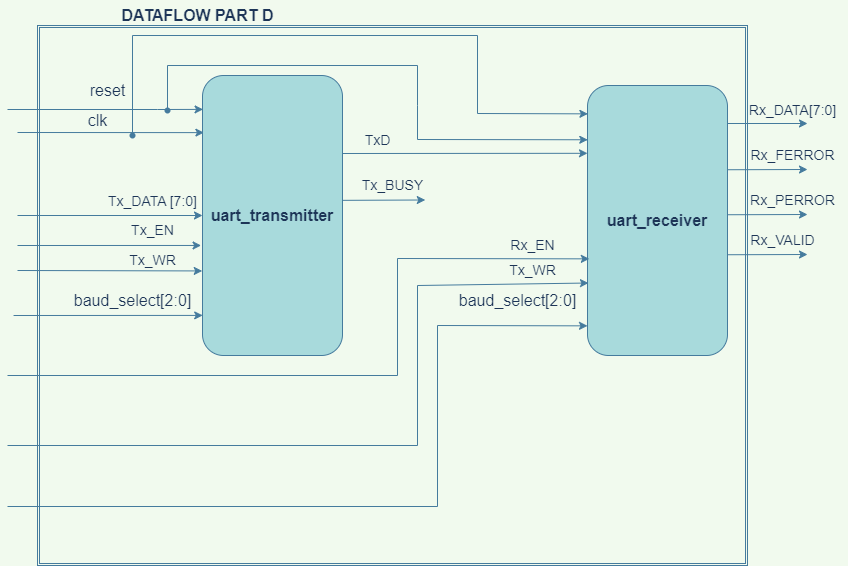

The diagram above was exported from draw.io. Its source (the exported page's mxGraphModel, read from the mxfile embedded in the PNG):
<mxGraphModel dx="2310" dy="770" grid="1" gridSize="10" guides="1" tooltips="1" connect="1" arrows="1" fold="1" page="1" pageScale="1" pageWidth="827" pageHeight="1169" background="#F1FAEE" math="0" shadow="0">
  <root>
    <mxCell id="WIyWlLk6GJQsqaUBKTNV-0" />
    <mxCell id="WIyWlLk6GJQsqaUBKTNV-1" parent="WIyWlLk6GJQsqaUBKTNV-0" />
    <mxCell id="IXWlxhwTO-NlBcDfF1Ea-4" value="&lt;b&gt;&lt;font style=&quot;font-size: 16px;&quot;&gt;DATAFLOW PART D&lt;/font&gt;&lt;/b&gt;" style="text;html=1;align=center;verticalAlign=middle;resizable=0;points=[];autosize=1;strokeColor=none;fillColor=none;fontColor=#1D3557;" vertex="1" parent="WIyWlLk6GJQsqaUBKTNV-1">
      <mxGeometry x="40" y="15" width="180" height="30" as="geometry" />
    </mxCell>
    <mxCell id="IXWlxhwTO-NlBcDfF1Ea-5" value="&lt;b&gt;&lt;font style=&quot;font-size: 16px;&quot;&gt;uart_transmitter&lt;/font&gt;&lt;/b&gt;" style="rounded=1;whiteSpace=wrap;html=1;strokeColor=#457B9D;fontColor=#1D3557;fillColor=#A8DADC;" vertex="1" parent="WIyWlLk6GJQsqaUBKTNV-1">
      <mxGeometry x="135" y="90" width="140" height="280" as="geometry" />
    </mxCell>
    <mxCell id="IXWlxhwTO-NlBcDfF1Ea-6" value="" style="endArrow=classic;html=1;rounded=0;strokeColor=#457B9D;fontSize=16;fontColor=#1D3557;fillColor=#A8DADC;entryX=0;entryY=0.5;entryDx=0;entryDy=0;labelBackgroundColor=#F1FAEE;" edge="1" parent="WIyWlLk6GJQsqaUBKTNV-1" target="IXWlxhwTO-NlBcDfF1Ea-5">
      <mxGeometry width="50" height="50" relative="1" as="geometry">
        <mxPoint x="-50" y="230" as="sourcePoint" />
        <mxPoint x="-85" y="150" as="targetPoint" />
      </mxGeometry>
    </mxCell>
    <mxCell id="IXWlxhwTO-NlBcDfF1Ea-7" value="&lt;span style=&quot;font-size: 14px;&quot;&gt;Tx_DATA [7:0]&lt;/span&gt;" style="text;html=1;align=center;verticalAlign=middle;resizable=0;points=[];autosize=1;strokeColor=none;fillColor=none;fontSize=16;fontColor=#1D3557;" vertex="1" parent="WIyWlLk6GJQsqaUBKTNV-1">
      <mxGeometry x="30" y="200" width="110" height="30" as="geometry" />
    </mxCell>
    <mxCell id="IXWlxhwTO-NlBcDfF1Ea-8" value="" style="endArrow=classic;html=1;rounded=0;strokeColor=#457B9D;fontSize=14;fontColor=#1D3557;fillColor=#A8DADC;entryX=-0.01;entryY=0.607;entryDx=0;entryDy=0;entryPerimeter=0;labelBackgroundColor=#F1FAEE;" edge="1" parent="WIyWlLk6GJQsqaUBKTNV-1" target="IXWlxhwTO-NlBcDfF1Ea-5">
      <mxGeometry width="50" height="50" relative="1" as="geometry">
        <mxPoint x="-50" y="260" as="sourcePoint" />
        <mxPoint x="-85" y="150" as="targetPoint" />
      </mxGeometry>
    </mxCell>
    <mxCell id="IXWlxhwTO-NlBcDfF1Ea-9" value="Tx_EN" style="text;html=1;align=center;verticalAlign=middle;resizable=0;points=[];autosize=1;strokeColor=none;fillColor=none;fontSize=14;fontColor=#1D3557;" vertex="1" parent="WIyWlLk6GJQsqaUBKTNV-1">
      <mxGeometry x="50" y="230" width="70" height="30" as="geometry" />
    </mxCell>
    <mxCell id="IXWlxhwTO-NlBcDfF1Ea-10" value="" style="endArrow=classic;html=1;rounded=0;strokeColor=#457B9D;fontSize=14;fontColor=#1D3557;fillColor=#A8DADC;entryX=-0.002;entryY=0.698;entryDx=0;entryDy=0;entryPerimeter=0;labelBackgroundColor=#F1FAEE;" edge="1" parent="WIyWlLk6GJQsqaUBKTNV-1" target="IXWlxhwTO-NlBcDfF1Ea-5">
      <mxGeometry width="50" height="50" relative="1" as="geometry">
        <mxPoint x="-50" y="285" as="sourcePoint" />
        <mxPoint x="135" y="300" as="targetPoint" />
      </mxGeometry>
    </mxCell>
    <mxCell id="IXWlxhwTO-NlBcDfF1Ea-11" value="Tx_WR" style="text;html=1;align=center;verticalAlign=middle;resizable=0;points=[];autosize=1;strokeColor=none;fillColor=none;fontSize=14;fontColor=#1D3557;" vertex="1" parent="WIyWlLk6GJQsqaUBKTNV-1">
      <mxGeometry x="50" y="260" width="70" height="30" as="geometry" />
    </mxCell>
    <mxCell id="IXWlxhwTO-NlBcDfF1Ea-12" value="" style="endArrow=classic;html=1;rounded=0;strokeColor=#457B9D;fontSize=14;fontColor=#1D3557;fillColor=#A8DADC;entryX=-0.003;entryY=0.135;entryDx=0;entryDy=0;entryPerimeter=0;labelBackgroundColor=#F1FAEE;" edge="1" parent="WIyWlLk6GJQsqaUBKTNV-1">
      <mxGeometry width="50" height="50" relative="1" as="geometry">
        <mxPoint x="275.45" y="168" as="sourcePoint" />
        <mxPoint x="519.9999999999998" y="167.79999999999995" as="targetPoint" />
      </mxGeometry>
    </mxCell>
    <mxCell id="IXWlxhwTO-NlBcDfF1Ea-13" value="TxD" style="text;html=1;align=center;verticalAlign=middle;resizable=0;points=[];autosize=1;strokeColor=none;fillColor=none;fontSize=14;fontColor=#1D3557;" vertex="1" parent="WIyWlLk6GJQsqaUBKTNV-1">
      <mxGeometry x="285.45" y="140" width="50" height="30" as="geometry" />
    </mxCell>
    <mxCell id="IXWlxhwTO-NlBcDfF1Ea-14" value="" style="endArrow=classic;html=1;rounded=0;strokeColor=#457B9D;fontSize=14;fontColor=#1D3557;fillColor=#A8DADC;exitX=0.994;exitY=0.303;exitDx=0;exitDy=0;exitPerimeter=0;entryX=0.904;entryY=0.983;entryDx=0;entryDy=0;entryPerimeter=0;labelBackgroundColor=#F1FAEE;" edge="1" parent="WIyWlLk6GJQsqaUBKTNV-1" target="IXWlxhwTO-NlBcDfF1Ea-15">
      <mxGeometry width="50" height="50" relative="1" as="geometry">
        <mxPoint x="274.61000000000007" y="214.84000000000003" as="sourcePoint" />
        <mxPoint x="355.45" y="214" as="targetPoint" />
      </mxGeometry>
    </mxCell>
    <mxCell id="IXWlxhwTO-NlBcDfF1Ea-15" value="Tx_BUSY" style="text;html=1;align=center;verticalAlign=middle;resizable=0;points=[];autosize=1;strokeColor=none;fillColor=none;fontSize=14;fontColor=#1D3557;" vertex="1" parent="WIyWlLk6GJQsqaUBKTNV-1">
      <mxGeometry x="285.45" y="185" width="80" height="30" as="geometry" />
    </mxCell>
    <mxCell id="IXWlxhwTO-NlBcDfF1Ea-16" value="&lt;font style=&quot;font-size: 16px;&quot;&gt;reset&lt;/font&gt;" style="text;html=1;align=center;verticalAlign=middle;resizable=0;points=[];autosize=1;strokeColor=none;fillColor=none;fontColor=#1D3557;" vertex="1" parent="WIyWlLk6GJQsqaUBKTNV-1">
      <mxGeometry x="10" y="90" width="60" height="30" as="geometry" />
    </mxCell>
    <mxCell id="IXWlxhwTO-NlBcDfF1Ea-17" value="clk" style="text;html=1;align=center;verticalAlign=middle;resizable=0;points=[];autosize=1;strokeColor=none;fillColor=none;fontSize=16;fontColor=#1D3557;" vertex="1" parent="WIyWlLk6GJQsqaUBKTNV-1">
      <mxGeometry x="10" y="120" width="40" height="30" as="geometry" />
    </mxCell>
    <mxCell id="IXWlxhwTO-NlBcDfF1Ea-18" value="" style="endArrow=classic;html=1;rounded=0;fontSize=16;entryX=0.93;entryY=0.997;entryDx=0;entryDy=0;entryPerimeter=0;startArrow=none;fillColor=#A8DADC;strokeColor=#457B9D;fontColor=#1D3557;labelBackgroundColor=#F1FAEE;" edge="1" parent="WIyWlLk6GJQsqaUBKTNV-1">
      <mxGeometry width="50" height="50" relative="1" as="geometry">
        <mxPoint x="-53.95061728395062" y="330" as="sourcePoint" />
        <mxPoint x="135.20000000000027" y="329.9100000000001" as="targetPoint" />
      </mxGeometry>
    </mxCell>
    <mxCell id="IXWlxhwTO-NlBcDfF1Ea-20" value="" style="endArrow=classic;html=1;rounded=0;fontSize=16;entryX=0.004;entryY=0.121;entryDx=0;entryDy=0;entryPerimeter=0;fillColor=#A8DADC;strokeColor=#457B9D;fontColor=#1D3557;labelBackgroundColor=#F1FAEE;" edge="1" parent="WIyWlLk6GJQsqaUBKTNV-1" target="IXWlxhwTO-NlBcDfF1Ea-5">
      <mxGeometry width="50" height="50" relative="1" as="geometry">
        <mxPoint x="-60" y="124" as="sourcePoint" />
        <mxPoint x="440" y="250" as="targetPoint" />
        <Array as="points">
          <mxPoint x="90" y="124" />
        </Array>
      </mxGeometry>
    </mxCell>
    <mxCell id="IXWlxhwTO-NlBcDfF1Ea-21" value="" style="endArrow=classic;html=1;rounded=0;fontSize=16;entryX=0.01;entryY=0.204;entryDx=0;entryDy=0;entryPerimeter=0;fillColor=#A8DADC;strokeColor=#457B9D;fontColor=#1D3557;labelBackgroundColor=#F1FAEE;" edge="1" parent="WIyWlLk6GJQsqaUBKTNV-1" target="IXWlxhwTO-NlBcDfF1Ea-5">
      <mxGeometry width="50" height="50" relative="1" as="geometry">
        <mxPoint x="-50" y="147" as="sourcePoint" />
        <mxPoint x="440" y="250" as="targetPoint" />
      </mxGeometry>
    </mxCell>
    <mxCell id="IXWlxhwTO-NlBcDfF1Ea-23" value="baud_select[2:0]" style="text;html=1;align=center;verticalAlign=middle;resizable=0;points=[];autosize=1;strokeColor=none;fillColor=none;fontSize=16;fontColor=#1D3557;" vertex="1" parent="WIyWlLk6GJQsqaUBKTNV-1">
      <mxGeometry x="-5" y="300" width="140" height="30" as="geometry" />
    </mxCell>
    <mxCell id="IXWlxhwTO-NlBcDfF1Ea-25" value="&lt;b&gt;&lt;font style=&quot;font-size: 16px;&quot;&gt;uart_receiver&lt;/font&gt;&lt;/b&gt;" style="rounded=1;whiteSpace=wrap;html=1;strokeColor=#457B9D;fontColor=#1D3557;fillColor=#A8DADC;" vertex="1" parent="WIyWlLk6GJQsqaUBKTNV-1">
      <mxGeometry x="520" y="100" width="140" height="270" as="geometry" />
    </mxCell>
    <mxCell id="IXWlxhwTO-NlBcDfF1Ea-26" value="" style="endArrow=classic;html=1;rounded=0;strokeColor=#457B9D;fontSize=14;fontColor=#1D3557;fillColor=#A8DADC;labelBackgroundColor=#F1FAEE;" edge="1" parent="WIyWlLk6GJQsqaUBKTNV-1">
      <mxGeometry width="50" height="50" relative="1" as="geometry">
        <mxPoint x="660" y="138" as="sourcePoint" />
        <mxPoint x="740" y="138" as="targetPoint" />
      </mxGeometry>
    </mxCell>
    <mxCell id="IXWlxhwTO-NlBcDfF1Ea-27" value="Rx_DATA[7:0]" style="text;html=1;align=center;verticalAlign=middle;resizable=0;points=[];autosize=1;strokeColor=none;fillColor=none;fontSize=14;fontColor=#1D3557;" vertex="1" parent="WIyWlLk6GJQsqaUBKTNV-1">
      <mxGeometry x="670" y="110" width="110" height="30" as="geometry" />
    </mxCell>
    <mxCell id="IXWlxhwTO-NlBcDfF1Ea-28" value="" style="endArrow=classic;html=1;rounded=0;strokeColor=#457B9D;fontSize=14;fontColor=#1D3557;fillColor=#A8DADC;exitX=1.001;exitY=0.312;exitDx=0;exitDy=0;exitPerimeter=0;labelBackgroundColor=#F1FAEE;" edge="1" parent="WIyWlLk6GJQsqaUBKTNV-1" source="IXWlxhwTO-NlBcDfF1Ea-25">
      <mxGeometry width="50" height="50" relative="1" as="geometry">
        <mxPoint x="360" y="210" as="sourcePoint" />
        <mxPoint x="740" y="184" as="targetPoint" />
      </mxGeometry>
    </mxCell>
    <mxCell id="IXWlxhwTO-NlBcDfF1Ea-29" value="Rx_FERROR" style="text;html=1;align=center;verticalAlign=middle;resizable=0;points=[];autosize=1;strokeColor=none;fillColor=none;fontSize=14;fontColor=#1D3557;" vertex="1" parent="WIyWlLk6GJQsqaUBKTNV-1">
      <mxGeometry x="670" y="155" width="110" height="30" as="geometry" />
    </mxCell>
    <mxCell id="IXWlxhwTO-NlBcDfF1Ea-30" value="" style="endArrow=classic;html=1;rounded=0;strokeColor=#457B9D;fontSize=14;fontColor=#1D3557;fillColor=#A8DADC;exitX=1.001;exitY=0.312;exitDx=0;exitDy=0;exitPerimeter=0;labelBackgroundColor=#F1FAEE;" edge="1" parent="WIyWlLk6GJQsqaUBKTNV-1">
      <mxGeometry width="50" height="50" relative="1" as="geometry">
        <mxPoint x="660.1399999999999" y="229.24" as="sourcePoint" />
        <mxPoint x="740" y="229" as="targetPoint" />
      </mxGeometry>
    </mxCell>
    <mxCell id="IXWlxhwTO-NlBcDfF1Ea-31" value="Rx_PERROR" style="text;html=1;align=center;verticalAlign=middle;resizable=0;points=[];autosize=1;strokeColor=none;fillColor=none;fontSize=14;fontColor=#1D3557;" vertex="1" parent="WIyWlLk6GJQsqaUBKTNV-1">
      <mxGeometry x="670" y="200" width="110" height="30" as="geometry" />
    </mxCell>
    <mxCell id="IXWlxhwTO-NlBcDfF1Ea-32" value="" style="endArrow=classic;html=1;rounded=0;strokeColor=#457B9D;fontSize=14;fontColor=#1D3557;fillColor=#A8DADC;exitX=1.001;exitY=0.312;exitDx=0;exitDy=0;exitPerimeter=0;labelBackgroundColor=#F1FAEE;" edge="1" parent="WIyWlLk6GJQsqaUBKTNV-1">
      <mxGeometry width="50" height="50" relative="1" as="geometry">
        <mxPoint x="660.1399999999999" y="269.24" as="sourcePoint" />
        <mxPoint x="740" y="269" as="targetPoint" />
      </mxGeometry>
    </mxCell>
    <mxCell id="IXWlxhwTO-NlBcDfF1Ea-33" value="Rx_VALID" style="text;html=1;align=center;verticalAlign=middle;resizable=0;points=[];autosize=1;strokeColor=none;fillColor=none;fontSize=14;fontColor=#1D3557;" vertex="1" parent="WIyWlLk6GJQsqaUBKTNV-1">
      <mxGeometry x="670" y="240" width="90" height="30" as="geometry" />
    </mxCell>
    <mxCell id="IXWlxhwTO-NlBcDfF1Ea-35" value="" style="endArrow=classic;html=1;rounded=0;fontSize=16;entryX=0.002;entryY=0.201;entryDx=0;entryDy=0;entryPerimeter=0;startArrow=none;strokeColor=#457B9D;fontColor=#1D3557;labelBackgroundColor=#F1FAEE;" edge="1" parent="WIyWlLk6GJQsqaUBKTNV-1" source="IXWlxhwTO-NlBcDfF1Ea-38" target="IXWlxhwTO-NlBcDfF1Ea-25">
      <mxGeometry width="50" height="50" relative="1" as="geometry">
        <mxPoint x="100" y="130" as="sourcePoint" />
        <mxPoint x="320" y="240" as="targetPoint" />
        <Array as="points">
          <mxPoint x="100" y="80" />
          <mxPoint x="350" y="80" />
          <mxPoint x="350" y="120" />
          <mxPoint x="350" y="154" />
        </Array>
      </mxGeometry>
    </mxCell>
    <mxCell id="IXWlxhwTO-NlBcDfF1Ea-38" value="" style="shape=waypoint;sketch=0;fillStyle=solid;size=6;pointerEvents=1;points=[];fillColor=none;resizable=0;rotatable=0;perimeter=centerPerimeter;snapToPoint=1;fontSize=16;strokeColor=#457B9D;fontColor=#1D3557;" vertex="1" parent="WIyWlLk6GJQsqaUBKTNV-1">
      <mxGeometry x="80" y="105" width="40" height="40" as="geometry" />
    </mxCell>
    <mxCell id="IXWlxhwTO-NlBcDfF1Ea-39" value="" style="endArrow=none;html=1;rounded=0;fontSize=16;entryDx=0;entryDy=0;entryPerimeter=0;strokeColor=#457B9D;fontColor=#1D3557;labelBackgroundColor=#F1FAEE;" edge="1" parent="WIyWlLk6GJQsqaUBKTNV-1" source="IXWlxhwTO-NlBcDfF1Ea-38" target="IXWlxhwTO-NlBcDfF1Ea-38">
      <mxGeometry width="50" height="50" relative="1" as="geometry">
        <mxPoint x="100" y="130" as="sourcePoint" />
        <mxPoint x="520.2799999999997" y="154.27000000000004" as="targetPoint" />
        <Array as="points" />
      </mxGeometry>
    </mxCell>
    <mxCell id="IXWlxhwTO-NlBcDfF1Ea-41" value="" style="endArrow=classic;html=1;rounded=0;fontSize=16;entryX=0.003;entryY=0.105;entryDx=0;entryDy=0;entryPerimeter=0;startArrow=none;strokeColor=#457B9D;fontColor=#1D3557;labelBackgroundColor=#F1FAEE;" edge="1" parent="WIyWlLk6GJQsqaUBKTNV-1" source="IXWlxhwTO-NlBcDfF1Ea-42" target="IXWlxhwTO-NlBcDfF1Ea-25">
      <mxGeometry width="50" height="50" relative="1" as="geometry">
        <mxPoint x="65" y="150" as="sourcePoint" />
        <mxPoint x="350" y="48.171456473214285" as="targetPoint" />
        <Array as="points">
          <mxPoint x="65" y="50" />
          <mxPoint x="410" y="50" />
          <mxPoint x="410" y="128" />
        </Array>
      </mxGeometry>
    </mxCell>
    <mxCell id="IXWlxhwTO-NlBcDfF1Ea-42" value="" style="shape=waypoint;sketch=0;fillStyle=solid;size=6;pointerEvents=1;points=[];fillColor=none;resizable=0;rotatable=0;perimeter=centerPerimeter;snapToPoint=1;fontSize=16;strokeColor=#457B9D;fontColor=#1D3557;" vertex="1" parent="WIyWlLk6GJQsqaUBKTNV-1">
      <mxGeometry x="45" y="130" width="40" height="40" as="geometry" />
    </mxCell>
    <mxCell id="IXWlxhwTO-NlBcDfF1Ea-43" value="" style="endArrow=none;html=1;rounded=0;fontSize=16;entryDx=0;entryDy=0;entryPerimeter=0;strokeColor=#457B9D;fontColor=#1D3557;labelBackgroundColor=#F1FAEE;" edge="1" parent="WIyWlLk6GJQsqaUBKTNV-1" target="IXWlxhwTO-NlBcDfF1Ea-42">
      <mxGeometry width="50" height="50" relative="1" as="geometry">
        <mxPoint x="65.00000000000011" y="150" as="sourcePoint" />
        <mxPoint x="520.4200000000001" y="128.35" as="targetPoint" />
        <Array as="points" />
      </mxGeometry>
    </mxCell>
    <mxCell id="IXWlxhwTO-NlBcDfF1Ea-46" value="" style="endArrow=classic;html=1;rounded=0;strokeColor=#457B9D;fontSize=14;fontColor=#1D3557;fillColor=#A8DADC;entryX=0.013;entryY=0.605;entryDx=0;entryDy=0;entryPerimeter=0;labelBackgroundColor=#F1FAEE;" edge="1" parent="WIyWlLk6GJQsqaUBKTNV-1">
      <mxGeometry width="50" height="50" relative="1" as="geometry">
        <mxPoint x="-60" y="390" as="sourcePoint" />
        <mxPoint x="521.8200000000002" y="273.35" as="targetPoint" />
        <Array as="points">
          <mxPoint x="330" y="390" />
          <mxPoint x="330" y="273" />
        </Array>
      </mxGeometry>
    </mxCell>
    <mxCell id="IXWlxhwTO-NlBcDfF1Ea-47" value="Rx_EN" style="text;html=1;align=center;verticalAlign=middle;resizable=0;points=[];autosize=1;strokeColor=none;fillColor=none;fontSize=14;fontColor=#1D3557;" vertex="1" parent="WIyWlLk6GJQsqaUBKTNV-1">
      <mxGeometry x="430" y="245" width="70" height="30" as="geometry" />
    </mxCell>
    <mxCell id="IXWlxhwTO-NlBcDfF1Ea-48" value="Tx_WR" style="text;html=1;align=center;verticalAlign=middle;resizable=0;points=[];autosize=1;strokeColor=none;fillColor=none;fontSize=14;fontColor=#1D3557;" vertex="1" parent="WIyWlLk6GJQsqaUBKTNV-1">
      <mxGeometry x="430" y="270" width="70" height="30" as="geometry" />
    </mxCell>
    <mxCell id="IXWlxhwTO-NlBcDfF1Ea-49" value="baud_select[2:0]" style="text;html=1;align=center;verticalAlign=middle;resizable=0;points=[];autosize=1;strokeColor=none;fillColor=none;fontSize=16;fontColor=#1D3557;" vertex="1" parent="WIyWlLk6GJQsqaUBKTNV-1">
      <mxGeometry x="380" y="300" width="140" height="30" as="geometry" />
    </mxCell>
    <mxCell id="IXWlxhwTO-NlBcDfF1Ea-50" value="" style="endArrow=classic;html=1;rounded=0;strokeColor=#457B9D;fontSize=14;fontColor=#1D3557;fillColor=#A8DADC;entryX=0.013;entryY=0.605;entryDx=0;entryDy=0;entryPerimeter=0;startArrow=none;labelBackgroundColor=#F1FAEE;" edge="1" parent="WIyWlLk6GJQsqaUBKTNV-1">
      <mxGeometry width="50" height="50" relative="1" as="geometry">
        <mxPoint x="-60" y="521" as="sourcePoint" />
        <mxPoint x="520.0000000000002" y="340.35" as="targetPoint" />
        <Array as="points">
          <mxPoint x="370" y="521" />
          <mxPoint x="370" y="340" />
        </Array>
      </mxGeometry>
    </mxCell>
    <mxCell id="IXWlxhwTO-NlBcDfF1Ea-51" value="" style="endArrow=classic;html=1;rounded=0;strokeColor=#457B9D;fontSize=14;fontColor=#1D3557;fillColor=#A8DADC;entryX=1.007;entryY=-0.083;entryDx=0;entryDy=0;entryPerimeter=0;labelBackgroundColor=#F1FAEE;" edge="1" parent="WIyWlLk6GJQsqaUBKTNV-1" target="IXWlxhwTO-NlBcDfF1Ea-49">
      <mxGeometry width="50" height="50" relative="1" as="geometry">
        <mxPoint x="-60" y="460" as="sourcePoint" />
        <mxPoint x="581.44" y="261.6500000000001" as="targetPoint" />
        <Array as="points">
          <mxPoint x="350" y="460" />
          <mxPoint x="350" y="300" />
        </Array>
      </mxGeometry>
    </mxCell>
    <mxCell id="IXWlxhwTO-NlBcDfF1Ea-63" value="" style="shape=ext;double=1;rounded=0;whiteSpace=wrap;html=1;strokeColor=#457B9D;fontColor=#1D3557;fillColor=none;" vertex="1" parent="WIyWlLk6GJQsqaUBKTNV-1">
      <mxGeometry x="-30" y="40" width="710" height="540" as="geometry" />
    </mxCell>
  </root>
</mxGraphModel>